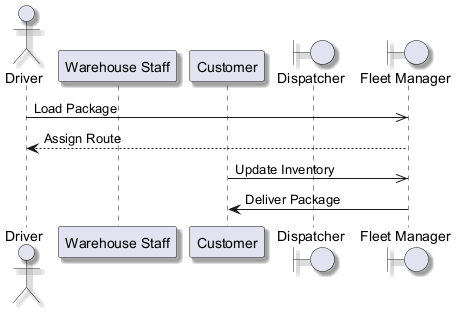

The diagram above was rendered by PlantUML. Its source (embedded in the PNG):
@startuml
skinparam backgroundColor #FFFFFF
skinparam classBackgroundColor #F3E5F5
skinparam classBorderColor #6A1B9A
skinparam shadowing true
actor "Driver" as D
participant "Warehouse Staff" as WS
participant "Customer" as C
boundary "Dispatcher" as D2
boundary "Fleet Manager" as FM
D ->> FM : Load Package
FM --> D : Assign Route
C ->> FM : Update Inventory
FM -> C : Deliver Package
@enduml